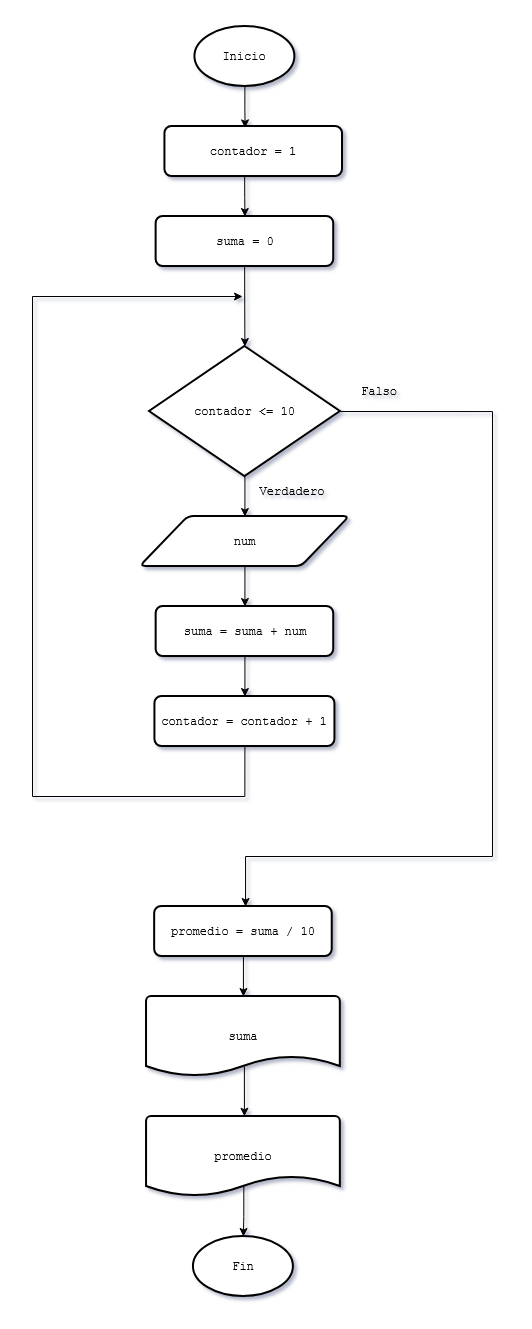

The diagram above was exported from draw.io. Its source (the exported page's mxGraphModel, read from the mxfile embedded in the PNG):
<mxGraphModel dx="2786" dy="882" grid="1" gridSize="10" guides="1" tooltips="1" connect="1" arrows="1" fold="1" page="1" pageScale="1" pageWidth="827" pageHeight="1169" math="0" shadow="0">
  <root>
    <mxCell id="NHYBAfqHy5HlXecmwnP_-0" />
    <mxCell id="NHYBAfqHy5HlXecmwnP_-1" parent="NHYBAfqHy5HlXecmwnP_-0" />
    <mxCell id="NHYBAfqHy5HlXecmwnP_-2" edge="1" parent="NHYBAfqHy5HlXecmwnP_-1" source="NHYBAfqHy5HlXecmwnP_-3" style="edgeStyle=orthogonalEdgeStyle;rounded=0;orthogonalLoop=1;jettySize=auto;html=1;exitX=0.5;exitY=1;exitDx=0;exitDy=0;exitPerimeter=0;entryX=0.502;entryY=0.028;entryDx=0;entryDy=0;entryPerimeter=0;">
      <mxGeometry relative="1" as="geometry">
        <mxPoint x="-467.41099999999983" y="151.39999999999998" as="targetPoint" />
      </mxGeometry>
    </mxCell>
    <mxCell id="NHYBAfqHy5HlXecmwnP_-3" parent="NHYBAfqHy5HlXecmwnP_-1" style="strokeWidth=2;html=1;shape=mxgraph.flowchart.start_1;whiteSpace=wrap;" value="&lt;font face=&quot;Courier New&quot;&gt;Inicio&lt;/font&gt;" vertex="1">
      <mxGeometry height="60" width="100" x="-517.5799999999999" y="50" as="geometry" />
    </mxCell>
    <mxCell id="NHYBAfqHy5HlXecmwnP_-4" parent="NHYBAfqHy5HlXecmwnP_-1" style="strokeWidth=2;html=1;shape=mxgraph.flowchart.start_1;whiteSpace=wrap;" value="&lt;font face=&quot;Courier New&quot;&gt;Fin&lt;/font&gt;" vertex="1">
      <mxGeometry height="60" width="100" x="-519.0799999999999" y="1260" as="geometry" />
    </mxCell>
    <mxCell id="NHYBAfqHy5HlXecmwnP_-5" edge="1" parent="NHYBAfqHy5HlXecmwnP_-1" style="edgeStyle=orthogonalEdgeStyle;rounded=0;orthogonalLoop=1;jettySize=auto;html=1;exitX=0.5;exitY=1;exitDx=0;exitDy=0;entryX=0.5;entryY=0;entryDx=0;entryDy=0;entryPerimeter=0;" target="NHYBAfqHy5HlXecmwnP_-6">
      <mxGeometry relative="1" as="geometry">
        <mxPoint x="-467.8299999999999" y="290" as="sourcePoint" />
        <mxPoint x="-467.5799999999999" y="330" as="targetPoint" />
      </mxGeometry>
    </mxCell>
    <mxCell id="4H7QRlTJh-6V8QWk1T0J-9" edge="1" parent="NHYBAfqHy5HlXecmwnP_-1" source="NHYBAfqHy5HlXecmwnP_-6" style="edgeStyle=orthogonalEdgeStyle;rounded=0;orthogonalLoop=1;jettySize=auto;html=1;exitX=1;exitY=0.5;exitDx=0;exitDy=0;exitPerimeter=0;" target="4H7QRlTJh-6V8QWk1T0J-6">
      <mxGeometry relative="1" as="geometry">
        <Array as="points">
          <mxPoint x="-220" y="435" />
          <mxPoint x="-220" y="880" />
          <mxPoint x="-467" y="880" />
        </Array>
      </mxGeometry>
    </mxCell>
    <mxCell id="NHYBAfqHy5HlXecmwnP_-6" parent="NHYBAfqHy5HlXecmwnP_-1" style="strokeWidth=2;html=1;shape=mxgraph.flowchart.decision;whiteSpace=wrap;" value="&lt;font face=&quot;Courier New&quot;&gt;contador &amp;lt;= 10&lt;/font&gt;" vertex="1">
      <mxGeometry height="130" width="190.83" x="-562.99" y="370" as="geometry" />
    </mxCell>
    <mxCell id="NHYBAfqHy5HlXecmwnP_-7" edge="1" parent="NHYBAfqHy5HlXecmwnP_-1" source="4H7QRlTJh-6V8QWk1T0J-3" style="edgeStyle=orthogonalEdgeStyle;rounded=0;orthogonalLoop=1;jettySize=auto;html=1;entryX=0.5;entryY=0;entryDx=0;entryDy=0;exitX=0.5;exitY=1;exitDx=0;exitDy=0;" target="NHYBAfqHy5HlXecmwnP_-12">
      <mxGeometry relative="1" as="geometry">
        <mxPoint x="-470" y="660" as="sourcePoint" />
      </mxGeometry>
    </mxCell>
    <mxCell id="NHYBAfqHy5HlXecmwnP_-9" parent="NHYBAfqHy5HlXecmwnP_-1" style="text;html=1;whiteSpace=wrap;strokeColor=none;fillColor=none;align=center;verticalAlign=middle;rounded=0;" value="&lt;font face=&quot;Courier New&quot;&gt;Verdadero&lt;/font&gt;" vertex="1">
      <mxGeometry height="30" width="60" x="-450" y="500" as="geometry" />
    </mxCell>
    <mxCell id="NHYBAfqHy5HlXecmwnP_-10" parent="NHYBAfqHy5HlXecmwnP_-1" style="text;html=1;whiteSpace=wrap;strokeColor=none;fillColor=none;align=center;verticalAlign=middle;rounded=0;" value="&lt;font face=&quot;Courier New&quot;&gt;Falso&lt;/font&gt;" vertex="1">
      <mxGeometry height="30" width="60" x="-362.5799999999999" y="400" as="geometry" />
    </mxCell>
    <mxCell id="NHYBAfqHy5HlXecmwnP_-11" parent="NHYBAfqHy5HlXecmwnP_-1" style="rounded=1;whiteSpace=wrap;html=1;absoluteArcSize=1;arcSize=14;strokeWidth=2;" value="&lt;font face=&quot;Courier New&quot;&gt;suma = 0&lt;/font&gt;" vertex="1">
      <mxGeometry height="50" width="177.58" x="-556.37" y="240" as="geometry" />
    </mxCell>
    <mxCell id="NHYBAfqHy5HlXecmwnP_-12" parent="NHYBAfqHy5HlXecmwnP_-1" style="rounded=1;whiteSpace=wrap;html=1;absoluteArcSize=1;arcSize=14;strokeWidth=2;" value="&lt;font face=&quot;Courier New&quot;&gt;contador = contador + 1&lt;/font&gt;" vertex="1">
      <mxGeometry height="50" width="180" x="-557.58" y="720" as="geometry" />
    </mxCell>
    <mxCell id="NHYBAfqHy5HlXecmwnP_-13" edge="1" parent="NHYBAfqHy5HlXecmwnP_-1" source="NHYBAfqHy5HlXecmwnP_-6" style="edgeStyle=orthogonalEdgeStyle;rounded=0;orthogonalLoop=1;jettySize=auto;html=1;exitX=0.5;exitY=1;exitDx=0;exitDy=0;exitPerimeter=0;entryX=0.5;entryY=0;entryDx=0;entryDy=0;entryPerimeter=0;">
      <mxGeometry relative="1" as="geometry">
        <mxPoint x="-467.5799999999999" y="540" as="targetPoint" />
      </mxGeometry>
    </mxCell>
    <mxCell id="NHYBAfqHy5HlXecmwnP_-14" edge="1" parent="NHYBAfqHy5HlXecmwnP_-1" source="NHYBAfqHy5HlXecmwnP_-12" style="edgeStyle=orthogonalEdgeStyle;rounded=0;orthogonalLoop=1;jettySize=auto;html=1;exitX=0.5;exitY=1;exitDx=0;exitDy=0;">
      <mxGeometry relative="1" as="geometry">
        <Array as="points">
          <mxPoint x="-468" y="820" />
          <mxPoint x="-680" y="820" />
          <mxPoint x="-680" y="320" />
        </Array>
        <mxPoint x="-470" y="320" as="targetPoint" />
      </mxGeometry>
    </mxCell>
    <mxCell id="NHYBAfqHy5HlXecmwnP_-16" edge="1" parent="NHYBAfqHy5HlXecmwnP_-1" style="edgeStyle=orthogonalEdgeStyle;rounded=0;orthogonalLoop=1;jettySize=auto;html=1;exitX=0.5;exitY=1;exitDx=0;exitDy=0;entryX=0.5;entryY=0;entryDx=0;entryDy=0;" target="NHYBAfqHy5HlXecmwnP_-11">
      <mxGeometry relative="1" as="geometry">
        <mxPoint x="-467.8299999999997" y="200" as="sourcePoint" />
      </mxGeometry>
    </mxCell>
    <mxCell id="4H7QRlTJh-6V8QWk1T0J-0" parent="NHYBAfqHy5HlXecmwnP_-1" style="rounded=1;whiteSpace=wrap;html=1;absoluteArcSize=1;arcSize=14;strokeWidth=2;" value="&lt;font face=&quot;Courier New&quot;&gt;contador = 1&lt;/font&gt;" vertex="1">
      <mxGeometry height="50" width="177.57" x="-547.57" y="150" as="geometry" />
    </mxCell>
    <mxCell id="4H7QRlTJh-6V8QWk1T0J-4" edge="1" parent="NHYBAfqHy5HlXecmwnP_-1" source="4H7QRlTJh-6V8QWk1T0J-1" style="edgeStyle=orthogonalEdgeStyle;rounded=0;orthogonalLoop=1;jettySize=auto;html=1;exitX=0.5;exitY=1;exitDx=0;exitDy=0;entryX=0.5;entryY=0;entryDx=0;entryDy=0;" target="4H7QRlTJh-6V8QWk1T0J-3">
      <mxGeometry relative="1" as="geometry" />
    </mxCell>
    <mxCell id="4H7QRlTJh-6V8QWk1T0J-1" parent="NHYBAfqHy5HlXecmwnP_-1" style="shape=parallelogram;html=1;strokeWidth=2;perimeter=parallelogramPerimeter;whiteSpace=wrap;rounded=1;arcSize=12;size=0.23;" value="&lt;font face=&quot;Courier New&quot;&gt;num&lt;/font&gt;" vertex="1">
      <mxGeometry height="50" width="209.5" x="-572.3299999999999" y="540" as="geometry" />
    </mxCell>
    <mxCell id="4H7QRlTJh-6V8QWk1T0J-2" parent="NHYBAfqHy5HlXecmwnP_-1" style="strokeWidth=2;html=1;shape=mxgraph.flowchart.document2;whiteSpace=wrap;size=0.25;" value="&lt;font face=&quot;Courier New&quot;&gt;suma&lt;/font&gt;" vertex="1">
      <mxGeometry height="80" width="193.79" x="-565.9699999999999" y="1020" as="geometry" />
    </mxCell>
    <mxCell id="4H7QRlTJh-6V8QWk1T0J-3" parent="NHYBAfqHy5HlXecmwnP_-1" style="rounded=1;whiteSpace=wrap;html=1;absoluteArcSize=1;arcSize=14;strokeWidth=2;" value="&lt;font face=&quot;Courier New&quot;&gt;suma = suma + num&lt;/font&gt;" vertex="1">
      <mxGeometry height="50" width="177.57" x="-556.35" y="630" as="geometry" />
    </mxCell>
    <mxCell id="4H7QRlTJh-6V8QWk1T0J-6" parent="NHYBAfqHy5HlXecmwnP_-1" style="rounded=1;whiteSpace=wrap;html=1;absoluteArcSize=1;arcSize=14;strokeWidth=2;" value="&lt;font face=&quot;Courier New&quot;&gt;promedio = suma / 10&lt;/font&gt;" vertex="1">
      <mxGeometry height="50" width="177.57" x="-557.8399999999999" y="930" as="geometry" />
    </mxCell>
    <mxCell id="4H7QRlTJh-6V8QWk1T0J-10" parent="NHYBAfqHy5HlXecmwnP_-1" style="strokeWidth=2;html=1;shape=mxgraph.flowchart.document2;whiteSpace=wrap;size=0.25;" value="&lt;font face=&quot;Courier New&quot;&gt;promedio&lt;/font&gt;" vertex="1">
      <mxGeometry height="80" width="193.79" x="-565.95" y="1140" as="geometry" />
    </mxCell>
    <mxCell id="4H7QRlTJh-6V8QWk1T0J-11" edge="1" parent="NHYBAfqHy5HlXecmwnP_-1" source="4H7QRlTJh-6V8QWk1T0J-6" style="edgeStyle=orthogonalEdgeStyle;rounded=0;orthogonalLoop=1;jettySize=auto;html=1;exitX=0.5;exitY=1;exitDx=0;exitDy=0;entryX=0.5;entryY=0;entryDx=0;entryDy=0;entryPerimeter=0;" target="4H7QRlTJh-6V8QWk1T0J-2">
      <mxGeometry relative="1" as="geometry" />
    </mxCell>
    <mxCell id="4H7QRlTJh-6V8QWk1T0J-12" edge="1" parent="NHYBAfqHy5HlXecmwnP_-1" source="4H7QRlTJh-6V8QWk1T0J-2" style="edgeStyle=orthogonalEdgeStyle;rounded=0;orthogonalLoop=1;jettySize=auto;html=1;entryX=0.505;entryY=-0.003;entryDx=0;entryDy=0;entryPerimeter=0;exitX=0.505;exitY=0.875;exitDx=0;exitDy=0;exitPerimeter=0;" target="4H7QRlTJh-6V8QWk1T0J-10">
      <mxGeometry relative="1" as="geometry" />
    </mxCell>
    <mxCell id="4H7QRlTJh-6V8QWk1T0J-13" edge="1" parent="NHYBAfqHy5HlXecmwnP_-1" source="4H7QRlTJh-6V8QWk1T0J-10" style="edgeStyle=orthogonalEdgeStyle;rounded=0;orthogonalLoop=1;jettySize=auto;html=1;entryX=0.5;entryY=0;entryDx=0;entryDy=0;entryPerimeter=0;exitX=0.502;exitY=0.864;exitDx=0;exitDy=0;exitPerimeter=0;" target="NHYBAfqHy5HlXecmwnP_-4">
      <mxGeometry relative="1" as="geometry" />
    </mxCell>
  </root>
</mxGraphModel>